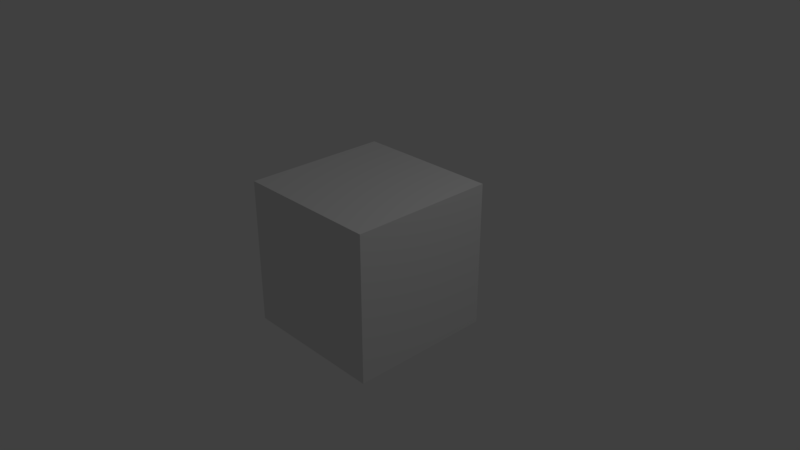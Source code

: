 # Source: roof.blend  (saved by Blender 2.79.0; exported with 4.5.12 LTS)
import bpy
from mathutils import Matrix  # noqa: F401  (used for matrix-valued properties, if any)

bpy.ops.wm.read_factory_settings(use_empty=True)
scene = bpy.context.scene
scene.name = 'Scene'

# ---- collections
col_collection_1 = bpy.data.collections.new('Collection 1'); scene.collection.children.link(col_collection_1)

# ---- materials (node trees are filled in below, after node groups)
mat_material = bpy.data.materials.new('Material')
mat_material.alpha_threshold = 0.0
mat_material.use_transparent_shadow = False
mat_material.roughness = 0.5
mat_material.line_color = (0.0, 0.0, 0.0, 1.0)

# ---- material node trees

# ---- world
world_world = bpy.data.worlds.new('World'); scene.world = world_world
world_world.color = (0.05088, 0.05088, 0.05088)
world_world.use_sun_shadow = False
world_world.sun_shadow_jitter_overblur = 0.0
world_world.cycles.sampling_method = 'MANUAL'

# ---- cameras
cam_camera = bpy.data.cameras.new('Camera')
cam_camera.clip_end = 100.0
cam_camera.lens = 35.0
cam_camera.sensor_width = 32.0
cam_camera.sensor_height = 18.0
cam_camera.ortho_scale = 7.314
cam_camera.dof.focus_distance = 0.0
cam_camera.dof.aperture_fstop = 128.0

# ---- lights
light_lamp = bpy.data.lights.new('Lamp', 'POINT')
light_lamp.transmission_factor = 0.0
light_lamp.cutoff_distance = 30.0
light_lamp.energy = 100.0
light_lamp.shadow_buffer_clip_start = 1.001
light_lamp.shadow_soft_size = 0.1
light_lamp.shadow_maximum_resolution = 0.006
light_lamp.use_absolute_resolution = True

# ---- meshes
me_cube = bpy.data.meshes.new('Cube')
me_cube.from_pydata([(1.0, 1.0, -1.0), (1.0, -1.0, -1.0), (-1.0, -1.0, -1.0), (-1.0, 1.0, -1.0), (1.0, 1.0, 1.0), (1.0, -1.0, 1.0), (-1.0, -1.0, 1.0), (-1.0, 1.0, 1.0)], [], [(0, 1, 2, 3), (4, 7, 6, 5), (0, 4, 5, 1), (1, 5, 6, 2), (2, 6, 7, 3), (4, 0, 3, 7)])
me_cube.materials.append(mat_material)
me_cube.use_remesh_preserve_volume = False
me_cube.use_remesh_preserve_attributes = False
me_cube.use_mirror_vertex_groups = False
me_cube.update()

# ---- objects
ob_cube = bpy.data.objects.new('Cube', me_cube)
ob_lamp = bpy.data.objects.new('Lamp', light_lamp)
ob_camera = bpy.data.objects.new('Camera', cam_camera)

# ---- transforms, parenting, visibility, modifiers, constraints
ob_cube.location = (0.0, 0.0, 0.0)
ob_cube.lock_rotations_4d = False
ob_cube.empty_display_type = 'ARROWS'
ob_cube.lineart.crease_threshold = 0.0
ob_lamp.location = (4.076, 1.005, 5.904)
ob_lamp.rotation_euler = (0.6503, 0.05522, 1.866)
ob_lamp.lock_rotations_4d = False
ob_lamp.empty_display_type = 'ARROWS'
ob_lamp.color = (0.0, 0.0, 0.0, 0.0)
ob_lamp.lineart.crease_threshold = 0.0
ob_camera.location = (7.481, -6.508, 5.344)
ob_camera.rotation_euler = (1.109, 0.0, 0.8149)
ob_camera.lock_rotations_4d = False
ob_camera.empty_display_type = 'ARROWS'
ob_camera.color = (0.0, 0.0, 0.0, 0.0)
ob_camera.display_type = 'WIRE'
ob_camera.lineart.crease_threshold = 0.0

# ---- collection membership
col_collection_1.objects.link(ob_cube)
col_collection_1.objects.link(ob_lamp)
col_collection_1.objects.link(ob_camera)

# ---- scene / render settings (as saved in the file)
scene.camera = ob_camera
scene.frame_start = 1; scene.frame_end = 250; scene.frame_set(1)
scene.render.engine = 'BLENDER_EEVEE_NEXT'
scene.render.resolution_percentage = 50
scene.render.dither_intensity = 0.0
scene.cycles.use_denoising = False
scene.cycles.samples = 128
scene.cycles.sampling_pattern = 'TABULATED_SOBOL'
scene.cycles.use_adaptive_sampling = False
scene.cycles.use_light_tree = False
scene.cycles.blur_glossy = 0.0
scene.cycles.sample_clamp_indirect = 0.0
scene.view_settings.view_transform = 'Standard'
bpy.context.view_layer.update()
